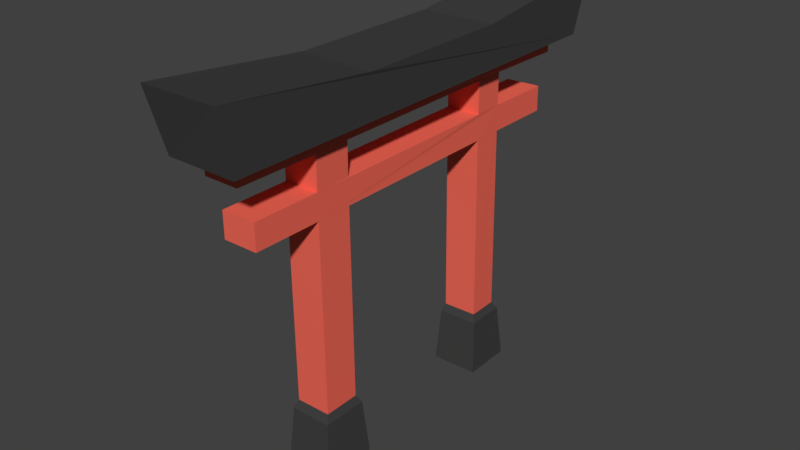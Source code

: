 # Source: japan_gate.blend  (saved by Blender 2.79.0; exported with 4.5.12 LTS)
import bpy
from mathutils import Matrix  # noqa: F401  (used for matrix-valued properties, if any)

bpy.ops.wm.read_factory_settings(use_empty=True)
scene = bpy.context.scene
scene.name = 'Scene'

# ---- collections
col_collection_1 = bpy.data.collections.new('Collection 1'); scene.collection.children.link(col_collection_1)

# ---- materials (node trees are filled in below, after node groups)
mat_base = bpy.data.materials.new('base')
mat_base.alpha_threshold = 0.0
mat_base.use_transparent_shadow = False
mat_base.diffuse_color = (0.05087, 0.05087, 0.05087, 1.0)
mat_base.roughness = 0.5
mat_body = bpy.data.materials.new('body')
mat_body.alpha_threshold = 0.0
mat_body.use_transparent_shadow = False
mat_body.diffuse_color = (0.8782, 0.1415, 0.09567, 1.0)
mat_body.roughness = 0.5

# ---- material node trees

# ---- world
world_world = bpy.data.worlds.new('World'); scene.world = world_world
world_world.color = (0.05088, 0.05088, 0.05088)
world_world.use_sun_shadow = False
world_world.sun_shadow_jitter_overblur = 0.0
world_world.cycles.sampling_method = 'MANUAL'

# ---- meshes
me_japan_gata = bpy.data.meshes.new('japan_gata')
me_japan_gata.from_pydata([(-0.06336, -0.8591, 1.378), (0.08602, -0.8591, 1.378), (-0.06336, 0.8591, 1.378), (0.08602, 0.8591, 1.378), (-0.1449, 1.004, 1.635), (-0.1454, -0.9997, 1.635), (0.1683, -0.9945, 1.635), (0.1702, 0.9949, 1.637), (-0.1419, 0.3351, 1.558), (-0.1409, -0.3241, 1.56), (0.1685, -0.3323, 1.558), (0.1679, 0.3352, 1.559), (-0.1348, 0.9305, 1.378), (-0.1348, -0.9305, 1.378), (0.1574, -0.9305, 1.378), (0.1574, 0.9305, 1.378), (-0.06511, 0.8571, 1.306), (-0.06163, -0.8563, 1.307), (0.08636, -0.8602, 1.309), (0.08535, 0.8601, 1.306), (-0.06271, 0.5131, 1.309), (-0.06191, 0.3855, 1.308), (-0.06205, -0.3605, 1.306), (-0.06139, -0.513, 1.305), (0.08741, -0.5145, 1.308), (0.08637, -0.3614, 1.309), (0.0846, 0.3885, 1.309), (0.08214, 0.5191, 1.309), (-0.06271, 0.5131, 1.172), (-0.06191, 0.3855, 1.171), (-0.06205, -0.3605, 1.169), (-0.06139, -0.513, 1.168), (0.08741, -0.5145, 1.171), (0.08637, -0.3614, 1.172), (0.0846, 0.3885, 1.172), (0.08214, 0.5191, 1.172), (-0.06271, 0.7983, 1.172), (-0.06139, -0.7994, 1.168), (0.08741, -0.8018, 1.171), (0.08214, 0.8077, 1.172), (-0.06178, 0.5134, 1.063), (-0.06097, 0.3857, 1.063), (-0.06112, -0.3603, 1.06), (-0.06046, -0.5127, 1.06), (0.08835, -0.5143, 1.063), (0.08731, -0.3611, 1.064), (0.08554, 0.3888, 1.064), (0.08308, 0.5194, 1.064), (-0.06046, -0.7991, 1.06), (0.08835, -0.8015, 1.063), (-0.06178, 0.7985, 1.063), (0.08308, 0.8079, 1.064), (-0.05366, 0.5157, 0.2709), (-0.05285, 0.3881, 0.27), (-0.053, -0.358, 0.2678), (-0.05234, -0.5104, 0.2676), (0.09647, -0.5119, 0.2706), (0.09543, -0.3588, 0.2711), (0.09366, 0.3911, 0.2713), (0.0912, 0.5217, 0.2714), (-0.06374, 0.5362, 0.2397), (-0.06294, 0.3712, 0.2389), (-0.06308, -0.3399, 0.2367), (-0.06242, -0.5299, 0.2365), (0.1123, -0.5315, 0.2395), (0.1112, -0.3407, 0.2399), (0.1095, 0.3741, 0.2402), (0.107, 0.5424, 0.2403), (-0.07483, 0.558, 0.01038), (-0.07402, 0.35, 0.009582), (-0.07417, -0.3187, 0.007305), (-0.07351, -0.5518, 0.007133), (0.1298, -0.5535, 0.01013), (0.1288, -0.3194, 0.01059), (0.127, 0.3527, 0.01082), (0.1245, 0.5646, 0.01091)], [], [(2, 3, 19, 16), (8, 11, 7, 4), (13, 14, 6, 5), (14, 15, 7, 11, 10, 6), (12, 13, 5, 9, 8, 4), (15, 12, 4, 7), (5, 6, 10, 9), (9, 10, 11, 8), (2, 0, 13, 12), (0, 1, 14, 13), (1, 3, 15, 14), (3, 2, 12, 15), (20, 16, 19, 27), (1, 0, 17, 18), (3, 1, 18, 24, 25, 26, 27, 19), (0, 2, 16, 20, 21, 22, 23, 17), (17, 23, 24, 18), (22, 25, 33, 30), (22, 21, 26, 25), (20, 27, 35, 28), (32, 31, 37, 38), (49, 44, 43, 48), (26, 21, 29, 34), (24, 23, 31, 32), (37, 48, 49, 38), (54, 42, 45, 57), (36, 39, 51, 50), (57, 56, 64, 65), (56, 55, 63, 64), (44, 43, 55, 56), (35, 39, 36, 28), (41, 46, 45, 42), (33, 34, 29, 30), (51, 47, 40, 50), (40, 47, 59, 52), (41, 53, 58, 46), (21, 20, 28, 36, 50, 40, 52, 53, 41, 42, 54, 55, 43, 48, 37, 31, 23, 22, 30, 29), (25, 24, 32, 38, 49, 44, 56, 57, 45, 46, 58, 59, 47, 51, 39, 35, 27, 26, 34, 33), (61, 60, 68, 69), (65, 64, 72, 73), (53, 52, 60, 61), (52, 59, 67, 60), (54, 57, 65, 62), (59, 58, 66, 67), (55, 54, 62, 63), (58, 53, 61, 66), (71, 70, 73, 72), (69, 68, 75, 74), (60, 67, 75, 68), (62, 65, 73, 70), (67, 66, 74, 75), (63, 62, 70, 71), (66, 61, 69, 74), (64, 63, 71, 72)])
me_japan_gata.polygons.foreach_set('material_index', [1, 0, 0, 0, 0, 0, 0, 0, 0, 0, 0, 0, 1, 1, 1, 1, 1, 1, 1, 1, 1, 1, 1, 1, 1, 1, 1, 0, 0, 1, 1, 1, 1, 1, 1, 1, 1, 1, 0, 0, 0, 0, 0, 0, 0, 0, 0, 0, 0, 0, 0, 0, 0, 0])
me_japan_gata.materials.append(mat_base)
me_japan_gata.materials.append(mat_body)
me_japan_gata.use_remesh_preserve_volume = False
me_japan_gata.use_remesh_preserve_attributes = False
me_japan_gata.use_mirror_vertex_groups = False
me_japan_gata.update()

# ---- objects
ob_japan_gata = bpy.data.objects.new('japan_gata', me_japan_gata)

# ---- transforms, parenting, visibility, modifiers, constraints
ob_japan_gata.location = (0.0, 0.0, 0.0)
ob_japan_gata.scale = (1.5, 1.5, 1.5)
ob_japan_gata.lineart.crease_threshold = 0.0

# ---- collection membership
col_collection_1.objects.link(ob_japan_gata)

# ---- scene / render settings (as saved in the file)
scene.frame_start = 1; scene.frame_end = 250; scene.frame_set(1)
scene.render.engine = 'BLENDER_EEVEE_NEXT'
scene.render.resolution_percentage = 50
scene.render.dither_intensity = 0.0
scene.cycles.use_denoising = False
scene.cycles.samples = 128
scene.cycles.sampling_pattern = 'TABULATED_SOBOL'
scene.cycles.use_adaptive_sampling = False
scene.cycles.use_light_tree = False
scene.cycles.blur_glossy = 0.0
scene.cycles.sample_clamp_indirect = 0.0
scene.view_settings.view_transform = 'Standard'
bpy.context.view_layer.update()

# ---- added for rendering (the .blend has no active camera and no usable light): camera, sun
cam_auto = bpy.data.cameras.new('AutoCamera')
cam_auto.lens = 50.0
cam_auto.sensor_width = 36.0
cam_auto.clip_end = 1000.0
ob_auto_camera = bpy.data.objects.new('AutoCamera', cam_auto)
scene.collection.objects.link(ob_auto_camera)
ob_auto_camera.location = (3.62975, -4.33025, 4.12187)
ob_auto_camera.rotation_euler = (1.09748, -7.21219e-08, 0.694738)
scene.camera = ob_auto_camera
light_auto_sun = bpy.data.lights.new('AutoSun', 'SUN')
light_auto_sun.energy = 3.0
light_auto_sun.angle = 0.0523599
ob_auto_sun = bpy.data.objects.new('AutoSun', light_auto_sun)
scene.collection.objects.link(ob_auto_sun)
ob_auto_sun.rotation_euler = (0.872665, 0.174533, 0.523599)
bpy.context.view_layer.update()
